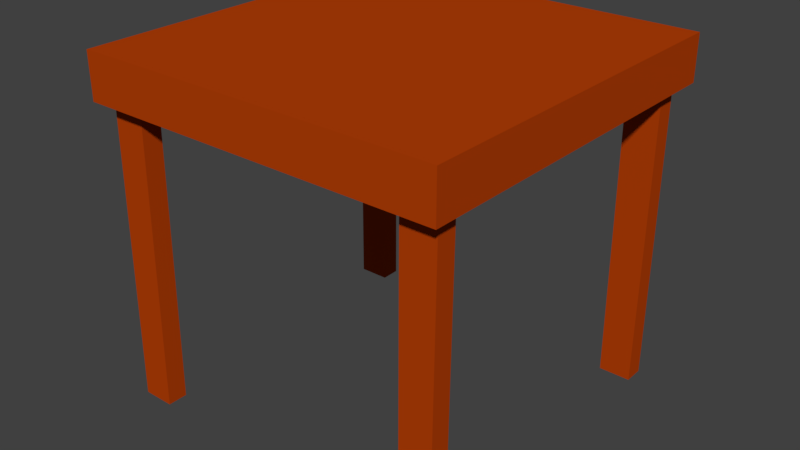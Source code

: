# Source: Table.blend  (saved by Blender 2.78.0; exported with 4.5.12 LTS)
import bpy
from mathutils import Matrix  # noqa: F401  (used for matrix-valued properties, if any)

bpy.ops.wm.read_factory_settings(use_empty=True)
scene = bpy.context.scene
scene.name = 'Scene'

# ---- collections
col_collection_1 = bpy.data.collections.new('Collection 1'); scene.collection.children.link(col_collection_1)

# ---- materials (node trees are filled in below, after node groups)
mat_wood = bpy.data.materials.new('Wood')
mat_wood.alpha_threshold = 0.0
mat_wood.use_transparent_shadow = False
mat_wood.diffuse_color = (0.4575, 0.04983, 0.002107, 1.0)
mat_wood.roughness = 0.5
mat_wood.specular_intensity = 0.0
mat_wood.line_color = (0.0, 0.0, 0.0, 1.0)

# ---- material node trees

# ---- world
world_world = bpy.data.worlds.new('World'); scene.world = world_world
world_world.color = (0.05088, 0.05088, 0.05088)
world_world.use_sun_shadow = False
world_world.sun_shadow_jitter_overblur = 0.0
world_world.cycles.sampling_method = 'MANUAL'

# ---- meshes
me_cube_001 = bpy.data.meshes.new('Cube.001')
me_cube_001.from_pydata([(1.184, 0.1455, -1.157), (1.184, -0.1455, -1.157), (1.184, 0.1455, 1.157), (1.184, -0.1455, 1.157), (-1.131, 0.1455, -1.157), (-1.131, -0.1455, -1.157), (-1.131, 0.1455, 1.157), (-1.131, -0.1455, 1.157), (-0.8864, 0.1455, 1.157), (-0.8864, -0.1455, 1.157), (-0.8864, 0.1455, -1.157), (-0.8864, -0.1455, -1.157), (-1.098, -0.1455, 1.157), (-1.098, 0.1455, -1.157), (-1.098, 0.1455, 1.157), (-1.098, -0.1455, -1.157), (1.184, 0.1455, 1.045), (1.184, -0.1455, 1.045), (-1.131, 0.1455, 1.045), (-1.131, -0.1455, 1.045), (-0.8864, -0.1455, 1.045), (-0.8864, 0.1455, 1.045), (-1.098, -0.1455, 1.045), (-1.098, 0.1455, 1.045), (1.184, 0.1455, 0.9189), (-1.131, -0.1455, 0.9189), (-0.8864, -0.1455, 0.9189), (-0.8864, 0.1455, 0.9189), (-1.098, -0.1455, 0.9189), (-1.098, 0.1455, 0.9189), (1.184, -0.1455, 0.9189), (-1.131, 0.1455, 0.9189), (1.184, 0.1455, -0.9398), (-1.131, -0.1455, -0.9398), (-0.8864, -0.1455, -0.9398), (-0.8864, 0.1455, -0.9398), (-1.098, -0.1455, -0.9398), (-1.098, 0.1455, -0.9398), (1.184, -0.1455, -0.9398), (-1.131, 0.1455, -0.9398), (1.184, 0.1455, -1.06), (-1.131, -0.1455, -1.06), (-0.8864, -0.1455, -1.06), (-0.8864, 0.1455, -1.06), (-1.098, -0.1455, -1.06), (-1.098, 0.1455, -1.06), (1.184, -0.1455, -1.06), (-1.131, 0.1455, -1.06), (1.109, 0.1455, 1.157), (1.109, -0.1455, -1.157), (1.109, -0.1455, 1.157), (1.109, 0.1455, -1.157), (1.109, 0.1455, 1.045), (1.109, -0.1455, 1.045), (1.109, 0.1455, 0.9189), (1.109, -0.1455, 0.9189), (1.109, 0.1455, -0.9398), (1.109, -0.1455, -0.9398), (1.109, 0.1455, -1.06), (1.109, -0.1455, -1.06), (0.8917, -0.1455, 1.157), (0.8917, 0.1455, -1.157), (0.8917, -0.1455, 1.045), (0.8917, -0.1455, 0.9189), (0.8917, -0.1455, -0.9398), (0.8917, -0.1455, -1.06), (0.8917, 0.1455, 1.157), (0.8917, -0.1455, -1.157), (0.8917, 0.1455, 1.045), (0.8917, 0.1455, 0.9189), (0.8917, 0.1455, -0.9398), (0.8917, 0.1455, -1.06), (-1.102, -2.06, 1.064), (-1.102, -2.06, 0.9361), (-0.8982, -2.06, 1.064), (-0.8982, -2.06, 0.9361), (0.8982, -2.06, 1.064), (0.8982, -2.06, 0.9361), (1.102, -2.06, 1.064), (1.102, -2.06, 0.9361), (-1.102, -2.06, -0.9361), (-1.102, -2.06, -1.064), (-0.8982, -2.06, -0.9361), (-0.8982, -2.06, -1.064), (0.8982, -2.06, -0.9361), (0.8982, -2.06, -1.064), (1.102, -2.06, -0.9361), (1.102, -2.06, -1.064)], [], [(16, 2, 3, 17), (14, 6, 7, 12), (47, 4, 5, 41), (51, 0, 1, 49), (45, 13, 4, 47), (59, 49, 1, 46), (44, 15, 11, 42), (71, 61, 10, 43), (13, 10, 11, 15), (66, 8, 9, 60), (4, 13, 15, 5), (41, 5, 15, 44), (43, 10, 13, 45), (8, 14, 12, 9), (8, 21, 23, 14), (7, 19, 22, 12), (66, 68, 21, 8), (12, 22, 20, 9), (50, 53, 17, 3), (14, 23, 18, 6), (6, 18, 19, 7), (24, 16, 17, 30), (32, 24, 30, 38), (21, 27, 29, 23), (19, 25, 28, 22), (68, 69, 27, 21), (22, 20, 26, 28), (53, 55, 30, 17), (23, 29, 31, 18), (18, 31, 25, 19), (40, 32, 38, 46), (27, 35, 37, 29), (25, 33, 36, 28), (69, 70, 35, 27), (28, 36, 34, 26), (55, 57, 38, 30), (29, 37, 39, 31), (31, 39, 33, 25), (0, 40, 46, 1), (35, 43, 45, 37), (33, 41, 44, 36), (70, 71, 43, 35), (36, 34, 42, 44), (57, 59, 46, 38), (37, 45, 47, 39), (39, 47, 41, 33), (64, 57, 59, 65), (32, 40, 58, 56), (63, 64, 57, 55), (24, 32, 56, 54), (62, 53, 55, 63), (16, 24, 54, 52), (60, 62, 53, 50), (2, 16, 52, 48), (2, 48, 50, 3), (40, 0, 51, 58), (65, 67, 49, 59), (61, 51, 49, 67), (10, 61, 67, 11), (42, 11, 67, 65), (9, 20, 62, 60), (20, 26, 63, 62), (26, 34, 64, 63), (34, 42, 65, 64), (56, 58, 71, 70), (54, 56, 70, 69), (52, 54, 69, 68), (48, 52, 68, 66), (48, 66, 60, 50), (58, 51, 61, 71), (72, 22, 28, 73), (73, 28, 26, 75), (75, 26, 20, 74), (74, 20, 22, 72), (73, 75, 74, 72), (76, 62, 63, 77), (77, 63, 55, 79), (79, 55, 53, 78), (78, 53, 62, 76), (77, 79, 78, 76), (80, 36, 44, 81), (81, 44, 42, 83), (83, 42, 34, 82), (82, 34, 36, 80), (81, 83, 82, 80), (84, 64, 65, 85), (85, 65, 59, 87), (87, 59, 57, 86), (86, 57, 64, 84), (85, 87, 86, 84)])
me_cube_001.materials.append(mat_wood)
me_cube_001.use_remesh_preserve_volume = False
me_cube_001.use_remesh_preserve_attributes = False
me_cube_001.use_mirror_vertex_groups = False
me_cube_001.update()

# ---- objects
ob_table = bpy.data.objects.new('Table', me_cube_001)

# ---- transforms, parenting, visibility, modifiers, constraints
ob_table.location = (0.0, 0.0, 0.0)
ob_table.rotation_euler = (1.571, 0.0, 0.0)
ob_table.lineart.crease_threshold = 0.0

# ---- collection membership
col_collection_1.objects.link(ob_table)

# ---- scene / render settings (as saved in the file)
scene.frame_start = 1; scene.frame_end = 250; scene.frame_set(1)
scene.render.engine = 'BLENDER_EEVEE_NEXT'
scene.render.resolution_percentage = 50
scene.render.dither_intensity = 0.0
scene.cycles.use_denoising = False
scene.cycles.samples = 128
scene.cycles.sampling_pattern = 'TABULATED_SOBOL'
scene.cycles.light_sampling_threshold = 0.0
scene.cycles.use_adaptive_sampling = False
scene.cycles.use_light_tree = False
scene.cycles.blur_glossy = 0.0
scene.cycles.sample_clamp_indirect = 0.0
scene.view_settings.view_transform = 'Standard'
bpy.context.view_layer.update()

# ---- added for rendering (the .blend has no active camera and no usable light): camera, sun
cam_auto = bpy.data.cameras.new('AutoCamera')
cam_auto.lens = 50.0
cam_auto.sensor_width = 36.0
cam_auto.clip_end = 1000.0
ob_auto_camera = bpy.data.objects.new('AutoCamera', cam_auto)
scene.collection.objects.link(ob_auto_camera)
ob_auto_camera.location = (3.67857, -4.38298, 1.96456)
ob_auto_camera.rotation_euler = (1.09748, -7.21219e-08, 0.694738)
scene.camera = ob_auto_camera
light_auto_sun = bpy.data.lights.new('AutoSun', 'SUN')
light_auto_sun.energy = 3.0
light_auto_sun.angle = 0.0523599
ob_auto_sun = bpy.data.objects.new('AutoSun', light_auto_sun)
scene.collection.objects.link(ob_auto_sun)
ob_auto_sun.rotation_euler = (0.872665, 0.174533, 0.523599)
bpy.context.view_layer.update()
